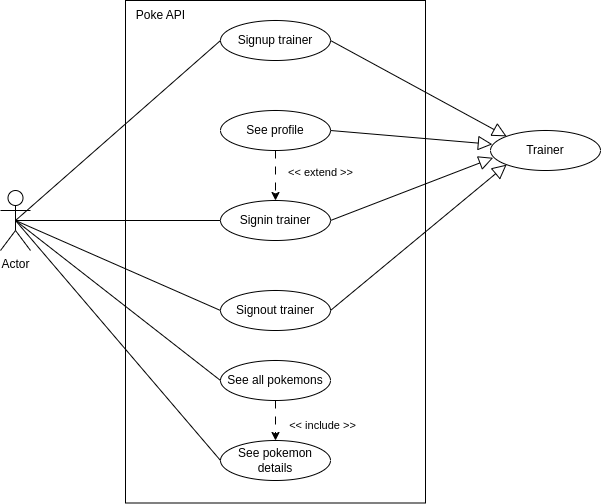

The diagram above was exported from draw.io. Its source (the exported page's mxGraphModel, read from the mxfile embedded in the PNG):
<mxGraphModel dx="1195" dy="628" grid="1" gridSize="10" guides="1" tooltips="1" connect="1" arrows="1" fold="1" page="1" pageScale="1" pageWidth="850" pageHeight="1100" math="0" shadow="0">
  <root>
    <mxCell id="0" />
    <mxCell id="1" parent="0" />
    <mxCell id="5pTzhxXN4dVSDxPk5o0K-1" value="Actor" style="shape=umlActor;verticalLabelPosition=bottom;verticalAlign=top;html=1;" vertex="1" parent="1">
      <mxGeometry x="40" y="520" width="30" height="60" as="geometry" />
    </mxCell>
    <mxCell id="5pTzhxXN4dVSDxPk5o0K-9" value="" style="rounded=0;whiteSpace=wrap;html=1;fillColor=none;" vertex="1" parent="1">
      <mxGeometry x="165" y="330" width="300" height="502.5" as="geometry" />
    </mxCell>
    <mxCell id="5pTzhxXN4dVSDxPk5o0K-3" value="Signup trainer" style="ellipse;whiteSpace=wrap;html=1;" vertex="1" parent="1">
      <mxGeometry x="260" y="350" width="110" height="40" as="geometry" />
    </mxCell>
    <mxCell id="5pTzhxXN4dVSDxPk5o0K-10" value="Signin trainer" style="ellipse;whiteSpace=wrap;html=1;" vertex="1" parent="1">
      <mxGeometry x="260" y="530" width="110" height="40" as="geometry" />
    </mxCell>
    <mxCell id="5pTzhxXN4dVSDxPk5o0K-11" value="Signout trainer" style="ellipse;whiteSpace=wrap;html=1;" vertex="1" parent="1">
      <mxGeometry x="260" y="620" width="110" height="40" as="geometry" />
    </mxCell>
    <mxCell id="5pTzhxXN4dVSDxPk5o0K-29" style="edgeStyle=orthogonalEdgeStyle;rounded=0;orthogonalLoop=1;jettySize=auto;html=1;entryX=0.5;entryY=0;entryDx=0;entryDy=0;dashed=1;dashPattern=8 8;" edge="1" parent="1" source="5pTzhxXN4dVSDxPk5o0K-12" target="5pTzhxXN4dVSDxPk5o0K-10">
      <mxGeometry relative="1" as="geometry" />
    </mxCell>
    <mxCell id="5pTzhxXN4dVSDxPk5o0K-30" value="&amp;lt;&amp;lt; extend &amp;gt;&amp;gt;" style="edgeLabel;html=1;align=center;verticalAlign=middle;resizable=0;points=[];" vertex="1" connectable="0" parent="5pTzhxXN4dVSDxPk5o0K-29">
      <mxGeometry x="-0.1467" y="1" relative="1" as="geometry">
        <mxPoint x="44" as="offset" />
      </mxGeometry>
    </mxCell>
    <mxCell id="5pTzhxXN4dVSDxPk5o0K-12" value="See profile" style="ellipse;whiteSpace=wrap;html=1;" vertex="1" parent="1">
      <mxGeometry x="260" y="440" width="110" height="40" as="geometry" />
    </mxCell>
    <mxCell id="5pTzhxXN4dVSDxPk5o0K-14" value="See all pokemons" style="ellipse;whiteSpace=wrap;html=1;" vertex="1" parent="1">
      <mxGeometry x="260" y="690" width="110" height="40" as="geometry" />
    </mxCell>
    <mxCell id="5pTzhxXN4dVSDxPk5o0K-16" style="edgeStyle=orthogonalEdgeStyle;rounded=0;orthogonalLoop=1;jettySize=auto;html=1;exitX=0.5;exitY=1;exitDx=0;exitDy=0;dashed=1;dashPattern=8 8;entryX=0.5;entryY=0;entryDx=0;entryDy=0;" edge="1" parent="1" source="5pTzhxXN4dVSDxPk5o0K-14" target="5pTzhxXN4dVSDxPk5o0K-15">
      <mxGeometry relative="1" as="geometry">
        <mxPoint x="520" y="710" as="targetPoint" />
      </mxGeometry>
    </mxCell>
    <mxCell id="5pTzhxXN4dVSDxPk5o0K-17" value="&amp;lt;&amp;lt; include &amp;gt;&amp;gt;" style="edgeLabel;html=1;align=center;verticalAlign=middle;resizable=0;points=[];" vertex="1" connectable="0" parent="5pTzhxXN4dVSDxPk5o0K-16">
      <mxGeometry x="-0.0031" y="1" relative="1" as="geometry">
        <mxPoint x="46" y="5" as="offset" />
      </mxGeometry>
    </mxCell>
    <mxCell id="5pTzhxXN4dVSDxPk5o0K-15" value="See pokemon details" style="ellipse;whiteSpace=wrap;html=1;" vertex="1" parent="1">
      <mxGeometry x="260" y="770" width="110" height="40" as="geometry" />
    </mxCell>
    <mxCell id="5pTzhxXN4dVSDxPk5o0K-21" value="" style="endArrow=none;html=1;rounded=0;entryX=0.5;entryY=0.5;entryDx=0;entryDy=0;entryPerimeter=0;exitX=0;exitY=0.5;exitDx=0;exitDy=0;" edge="1" parent="1" source="5pTzhxXN4dVSDxPk5o0K-15" target="5pTzhxXN4dVSDxPk5o0K-1">
      <mxGeometry width="50" height="50" relative="1" as="geometry">
        <mxPoint x="150" y="760" as="sourcePoint" />
        <mxPoint x="200" y="710" as="targetPoint" />
      </mxGeometry>
    </mxCell>
    <mxCell id="5pTzhxXN4dVSDxPk5o0K-23" value="" style="endArrow=none;html=1;rounded=0;entryX=0.5;entryY=0.5;entryDx=0;entryDy=0;entryPerimeter=0;exitX=0;exitY=0.5;exitDx=0;exitDy=0;" edge="1" parent="1" source="5pTzhxXN4dVSDxPk5o0K-14" target="5pTzhxXN4dVSDxPk5o0K-1">
      <mxGeometry width="50" height="50" relative="1" as="geometry">
        <mxPoint x="270" y="800" as="sourcePoint" />
        <mxPoint x="65" y="560" as="targetPoint" />
      </mxGeometry>
    </mxCell>
    <mxCell id="5pTzhxXN4dVSDxPk5o0K-25" value="" style="endArrow=none;html=1;rounded=0;entryX=0;entryY=0.5;entryDx=0;entryDy=0;exitX=0.5;exitY=0.5;exitDx=0;exitDy=0;exitPerimeter=0;" edge="1" parent="1" source="5pTzhxXN4dVSDxPk5o0K-1" target="5pTzhxXN4dVSDxPk5o0K-11">
      <mxGeometry width="50" height="50" relative="1" as="geometry">
        <mxPoint x="150" y="600" as="sourcePoint" />
        <mxPoint x="200" y="550" as="targetPoint" />
      </mxGeometry>
    </mxCell>
    <mxCell id="5pTzhxXN4dVSDxPk5o0K-26" value="" style="endArrow=none;html=1;rounded=0;exitX=0.5;exitY=0.5;exitDx=0;exitDy=0;exitPerimeter=0;entryX=0;entryY=0.5;entryDx=0;entryDy=0;" edge="1" parent="1" source="5pTzhxXN4dVSDxPk5o0K-1" target="5pTzhxXN4dVSDxPk5o0K-10">
      <mxGeometry width="50" height="50" relative="1" as="geometry">
        <mxPoint x="100" y="520" as="sourcePoint" />
        <mxPoint x="150" y="470" as="targetPoint" />
      </mxGeometry>
    </mxCell>
    <mxCell id="5pTzhxXN4dVSDxPk5o0K-27" value="" style="endArrow=none;html=1;rounded=0;entryX=0;entryY=0.5;entryDx=0;entryDy=0;exitX=0.5;exitY=0.5;exitDx=0;exitDy=0;exitPerimeter=0;" edge="1" parent="1" source="5pTzhxXN4dVSDxPk5o0K-1" target="5pTzhxXN4dVSDxPk5o0K-3">
      <mxGeometry width="50" height="50" relative="1" as="geometry">
        <mxPoint x="70" y="500" as="sourcePoint" />
        <mxPoint x="120" y="450" as="targetPoint" />
      </mxGeometry>
    </mxCell>
    <mxCell id="5pTzhxXN4dVSDxPk5o0K-31" value="Poke API" style="text;html=1;align=center;verticalAlign=middle;resizable=0;points=[];autosize=1;strokeColor=none;fillColor=none;" vertex="1" parent="1">
      <mxGeometry x="165" y="330" width="70" height="30" as="geometry" />
    </mxCell>
    <mxCell id="5pTzhxXN4dVSDxPk5o0K-32" value="" style="endArrow=block;endFill=0;endSize=12;html=1;rounded=0;exitX=1;exitY=0.5;exitDx=0;exitDy=0;entryX=0;entryY=0;entryDx=0;entryDy=0;" edge="1" parent="1" source="5pTzhxXN4dVSDxPk5o0K-3" target="5pTzhxXN4dVSDxPk5o0K-33">
      <mxGeometry width="160" relative="1" as="geometry">
        <mxPoint x="490" y="360" as="sourcePoint" />
        <mxPoint x="650" y="360" as="targetPoint" />
      </mxGeometry>
    </mxCell>
    <mxCell id="5pTzhxXN4dVSDxPk5o0K-33" value="Trainer" style="ellipse;whiteSpace=wrap;html=1;" vertex="1" parent="1">
      <mxGeometry x="530" y="460" width="110" height="40" as="geometry" />
    </mxCell>
    <mxCell id="5pTzhxXN4dVSDxPk5o0K-34" value="" style="endArrow=block;endFill=0;endSize=12;html=1;rounded=0;entryX=0.017;entryY=0.345;entryDx=0;entryDy=0;exitX=1;exitY=0.5;exitDx=0;exitDy=0;entryPerimeter=0;" edge="1" parent="1" source="5pTzhxXN4dVSDxPk5o0K-12" target="5pTzhxXN4dVSDxPk5o0K-33">
      <mxGeometry width="160" relative="1" as="geometry">
        <mxPoint x="380" y="380" as="sourcePoint" />
        <mxPoint x="556" y="476" as="targetPoint" />
      </mxGeometry>
    </mxCell>
    <mxCell id="5pTzhxXN4dVSDxPk5o0K-35" value="" style="endArrow=block;endFill=0;endSize=12;html=1;rounded=0;entryX=0.024;entryY=0.683;entryDx=0;entryDy=0;exitX=1;exitY=0.5;exitDx=0;exitDy=0;entryPerimeter=0;" edge="1" parent="1" source="5pTzhxXN4dVSDxPk5o0K-10" target="5pTzhxXN4dVSDxPk5o0K-33">
      <mxGeometry width="160" relative="1" as="geometry">
        <mxPoint x="380" y="470" as="sourcePoint" />
        <mxPoint x="545" y="483" as="targetPoint" />
      </mxGeometry>
    </mxCell>
    <mxCell id="5pTzhxXN4dVSDxPk5o0K-36" value="" style="endArrow=block;endFill=0;endSize=12;html=1;rounded=0;entryX=0;entryY=1;entryDx=0;entryDy=0;exitX=1;exitY=0.5;exitDx=0;exitDy=0;" edge="1" parent="1" source="5pTzhxXN4dVSDxPk5o0K-11" target="5pTzhxXN4dVSDxPk5o0K-33">
      <mxGeometry width="160" relative="1" as="geometry">
        <mxPoint x="380" y="560" as="sourcePoint" />
        <mxPoint x="540" y="493" as="targetPoint" />
      </mxGeometry>
    </mxCell>
  </root>
</mxGraphModel>